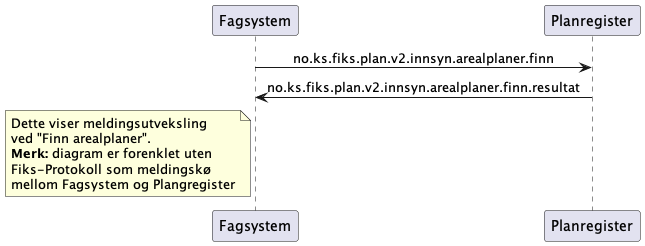

The diagram above was rendered by PlantUML. Its source (embedded in the PNG):
@startuml
skinparam sequenceMessageAlign center 

participant Fagsystem as "Fagsystem"
participant Plangregister as "Planregister"

Fagsystem -> Plangregister : no.ks.fiks.plan.v2.innsyn.arealplaner.finn
Fagsystem <- Plangregister : no.ks.fiks.plan.v2.innsyn.arealplaner.finn.resultat


note left of Fagsystem
Dette viser meldingsutveksling
ved "Finn arealplaner".
**Merk:** diagram er forenklet uten
Fiks-Protokoll som meldingskø
mellom Fagsystem og Plangregister
end note

@enduml